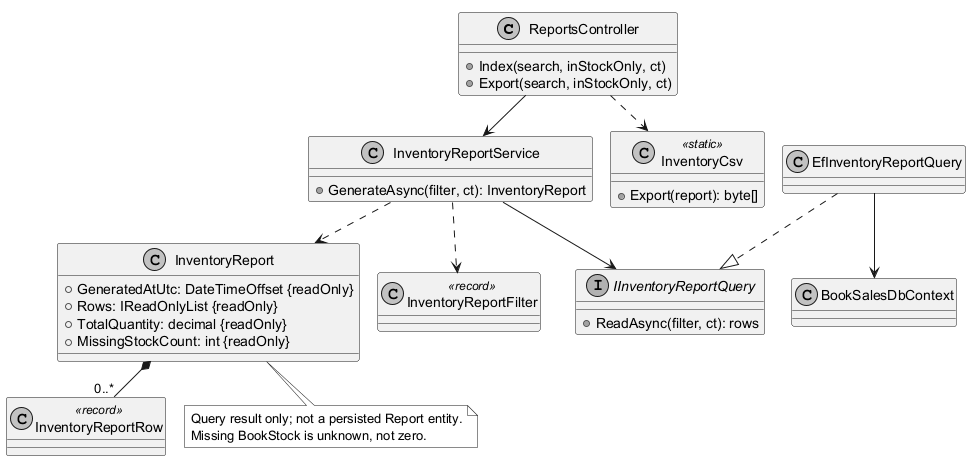

The diagram above was rendered by PlantUML. Its source (embedded in the PNG):
@startuml
!pragma layout smetana
skinparam monochrome true
class ReportsController {
 +Index(search, inStockOnly, ct)
 +Export(search, inStockOnly, ct)
}
class InventoryReportService {
 +GenerateAsync(filter, ct): InventoryReport
}
interface IInventoryReportQuery {
 +ReadAsync(filter, ct): rows
}
class EfInventoryReportQuery
class BookSalesDbContext
class InventoryReport {
 +GeneratedAtUtc: DateTimeOffset {readOnly}
 +Rows: IReadOnlyList {readOnly}
 +TotalQuantity: decimal {readOnly}
 +MissingStockCount: int {readOnly}
}
class InventoryReportRow <<record>>
class InventoryReportFilter <<record>>
class InventoryCsv <<static>> {
 +Export(report): byte[]
}
ReportsController --> InventoryReportService
ReportsController ..> InventoryCsv
InventoryReportService --> IInventoryReportQuery
EfInventoryReportQuery ..|> IInventoryReportQuery
EfInventoryReportQuery --> BookSalesDbContext
InventoryReportService ..> InventoryReport
InventoryReportService ..> InventoryReportFilter
InventoryReport *-- "0..*" InventoryReportRow
note bottom of InventoryReport
 Query result only; not a persisted Report entity.
 Missing BookStock is unknown, not zero.
end note
@enduml